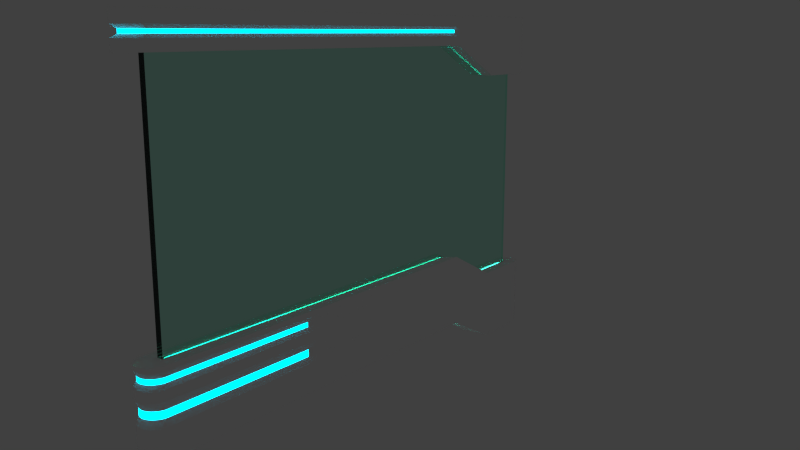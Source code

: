# Source: syfi_glass_wall.blend  (saved by Blender 2.62.0; exported with 4.5.12 LTS)
import bpy
from mathutils import Matrix  # noqa: F401  (used for matrix-valued properties, if any)

bpy.ops.wm.read_factory_settings(use_empty=True)
scene = bpy.context.scene
scene.name = 'Scene'

# ---- collections
col_collection_1 = bpy.data.collections.new('Collection 1'); scene.collection.children.link(col_collection_1)

# ---- materials (node trees are filled in below, after node groups)
mat_glass = bpy.data.materials.new('Glass')
mat_glass.alpha_threshold = 0.0
mat_glass.roughness = 0.5
mat_glass.line_color = (0.0, 0.0, 0.0, 1.0)
mat_lightbottom = bpy.data.materials.new('LightBottom')
mat_lightbottom.alpha_threshold = 0.0
mat_lightbottom.roughness = 0.5
mat_lightbottom.line_color = (0.0, 0.0, 0.0, 1.0)
mat_whitepaint = bpy.data.materials.new('WhitePaint')
mat_whitepaint.alpha_threshold = 0.0
mat_whitepaint.roughness = 0.5
mat_whitepaint.line_color = (0.0, 0.0, 0.0, 1.0)
mat_lightstrip = bpy.data.materials.new('LightStrip')
mat_lightstrip.alpha_threshold = 0.0
mat_lightstrip.roughness = 0.5
mat_lightstrip.line_color = (0.0, 0.0, 0.0, 1.0)

# ---- material node trees
mat_glass.use_nodes = True; mat_glass.node_tree.nodes.clear()
_N = mat_glass.node_tree.nodes; _L = mat_glass.node_tree.links
n0 = _N.new('ShaderNodeOutputMaterial'); n0.name = 'Material Output'; n0.location = (300, 300)
n0.width = 120
n1 = _N.new('ShaderNodeBsdfGlass'); n1.name = 'Glass BSDF'; n1.location = (100, 300)
n1.distribution = 'BECKMANN'
n1.inputs[0].default_value = (0.73, 1.0, 0.909, 1.0)
n1.inputs[2].default_value = 1.45
_L.new(n1.outputs[0], n0.inputs[0])
n0.is_active_output = True
mat_lightbottom.use_nodes = True; mat_lightbottom.node_tree.nodes.clear()
_N = mat_lightbottom.node_tree.nodes; _L = mat_lightbottom.node_tree.links
n0 = _N.new('ShaderNodeOutputMaterial'); n0.name = 'Material Output'; n0.location = (300, 300)
n0.width = 120
n1 = _N.new('ShaderNodeEmission'); n1.name = 'Emission'; n1.location = (100, 300)
n1.width = 150
n1.inputs[0].default_value = (0.0699, 0.8, 0.6564, 1.0)
n1.inputs[1].default_value = 7.0
_L.new(n1.outputs[0], n0.inputs[0])
n0.is_active_output = True
mat_whitepaint.use_nodes = True; mat_whitepaint.node_tree.nodes.clear()
_N = mat_whitepaint.node_tree.nodes; _L = mat_whitepaint.node_tree.links
n0 = _N.new('ShaderNodeOutputMaterial'); n0.name = 'Material Output'; n0.location = (300, 300)
n0.width = 120
n1 = _N.new('ShaderNodeBsdfDiffuse'); n1.name = 'Diffuse BSDF'; n1.location = (10, 300)
n1.inputs[0].default_value = (1.0, 1.0, 1.0, 1.0)
n1.inputs[1].default_value = 0.5
_L.new(n1.outputs[0], n0.inputs[0])
n0.is_active_output = True
mat_lightstrip.use_nodes = True; mat_lightstrip.node_tree.nodes.clear()
_N = mat_lightstrip.node_tree.nodes; _L = mat_lightstrip.node_tree.links
n0 = _N.new('ShaderNodeOutputMaterial'); n0.name = 'Material Output'; n0.location = (300, 300)
n0.width = 120
n1 = _N.new('ShaderNodeEmission'); n1.name = 'Emission'; n1.location = (100, 300)
n1.width = 150
n1.inputs[0].default_value = (0.0, 0.579, 0.8, 1.0)
n1.inputs[1].default_value = 5.0
_L.new(n1.outputs[0], n0.inputs[0])
n0.is_active_output = True

# ---- world
world_world = bpy.data.worlds.new('World'); scene.world = world_world
world_world.color = (0.05088, 0.05088, 0.05088)
world_world.use_sun_shadow = False
world_world.sun_shadow_jitter_overblur = 0.0
world_world.cycles.sampling_method = 'MANUAL'
world_world.cycles.sample_map_resolution = 256

# ---- cameras
cam_camera = bpy.data.cameras.new('Camera')
cam_camera.clip_end = 100.0
cam_camera.lens = 35.0
cam_camera.sensor_width = 32.0
cam_camera.sensor_height = 18.0
cam_camera.dof.focus_distance = 0.0

# ---- meshes
me_syfi_glass_wall = bpy.data.meshes.new('syfi_glass_wall')
me_syfi_glass_wall.from_pydata([(3.377, -0.083, 0.3353), (-3.377, -0.083, 0.3353), (3.377, 0.083, 0.3353), (-3.377, 0.083, 0.3353), (-3.4, -0.04, 0.3), (-3.4, 0.04, 0.3), (3.4, 0.04, 0.3), (3.4, -0.04, 0.3), (-3.4, -0.04, 3.9), (-3.4, 0.04, 3.9), (3.4, 0.04, 3.9), (3.4, -0.04, 3.9), (3.527, 0.1962, 3.36), (3.527, 0.1962, 4.2), (3.564, 0.1848, 3.36), (3.564, 0.1848, 4.2), (3.599, 0.1663, 3.36), (3.599, 0.1663, 4.2), (3.629, 0.1414, 3.36), (3.629, 0.1414, 4.2), (3.654, 0.1111, 3.36), (3.654, 0.1111, 4.2), (3.673, 0.07654, 3.36), (3.673, 0.07654, 4.2), (3.684, 0.03902, 3.36), (3.684, 0.03902, 4.2), (3.688, 1.51e-08, 3.36), (3.688, 1.51e-08, 4.2), (3.684, -0.03902, 3.36), (3.684, -0.03902, 4.2), (3.673, -0.07654, 3.36), (3.673, -0.07654, 4.2), (3.654, -0.1111, 3.36), (3.654, -0.1111, 4.2), (3.629, -0.1414, 3.36), (3.629, -0.1414, 4.2), (3.599, -0.1663, 3.36), (3.599, -0.1663, 4.2), (3.564, -0.1848, 3.36), (3.564, -0.1848, 4.2), (3.527, -0.1962, 3.36), (3.527, -0.1962, 4.2), (1.763, -0.1962, 4.2), (1.763, -0.1962, 3.8), (2.645, 0.1962, 4.2), (2.645, 0.1962, 3.36), (1.763, 0.1962, 3.8), (1.763, 0.1962, 4.2), (2.645, -0.1962, 3.36), (2.645, -0.1962, 4.2), (-3.527, 0.1962, 3.8), (-3.527, 0.1962, 4.2), (-3.564, 0.1848, 3.8), (-3.564, 0.1848, 4.2), (-3.599, 0.1663, 3.8), (-3.599, 0.1663, 4.2), (-3.629, 0.1414, 3.8), (-3.629, 0.1414, 4.2), (-3.654, 0.1111, 3.8), (-3.654, 0.1111, 4.2), (-3.673, 0.07654, 3.8), (-3.673, 0.07654, 4.2), (-3.684, 0.03902, 3.8), (-3.684, 0.03902, 4.2), (-3.688, 1.51e-08, 3.8), (-3.688, 1.51e-08, 4.2), (-3.684, -0.03902, 3.8), (-3.684, -0.03902, 4.2), (-3.673, -0.07654, 3.8), (-3.673, -0.07654, 4.2), (-3.654, -0.1111, 3.8), (-3.654, -0.1111, 4.2), (-3.629, -0.1414, 3.8), (-3.629, -0.1414, 4.2), (-3.599, -0.1663, 3.8), (-3.599, -0.1663, 4.2), (-3.564, -0.1848, 3.8), (-3.564, -0.1848, 4.2), (-3.527, -0.1962, 3.8), (-3.527, -0.1962, 4.2), (1.656, -0.1962, 4.2), (1.656, -0.1962, 3.8), (1.656, 0.1962, 4.2), (1.656, 0.1962, 3.8), (-1.763, -0.1962, 4.2), (-1.763, -0.1962, 3.8), (-2.645, 0.1962, 4.2), (-2.645, 0.1962, 3.8), (-1.763, 0.1962, 3.8), (-1.763, 0.1962, 4.2), (-2.645, -0.1962, 3.8), (-2.645, -0.1962, 4.2), (3.527, 0.1962, 0.36), (3.564, 0.1848, 0.36), (3.599, 0.1663, 0.36), (3.629, 0.1414, 0.36), (3.654, 0.1111, 0.36), (3.673, 0.07654, 0.36), (3.684, 0.03902, 0.36), (3.688, 1.51e-08, 0.36), (3.684, -0.03902, 0.36), (3.673, -0.07654, 0.36), (3.654, -0.1111, 0.36), (3.629, -0.1414, 0.36), (3.599, -0.1663, 0.36), (3.564, -0.1848, 0.36), (3.527, -0.1962, 0.36), (1.763, -0.1962, 0.8), (2.645, 0.1962, 0.36), (1.763, 0.1962, 0.8), (2.645, -0.1962, 0.36), (-3.527, 0.1962, 0.8), (-3.564, 0.1848, 0.8), (-3.599, 0.1663, 0.8), (-3.629, 0.1414, 0.8), (-3.654, 0.1111, 0.8), (-3.673, 0.07654, 0.8), (-3.684, 0.03902, 0.8), (-3.688, 1.51e-08, 0.8), (-3.684, -0.03902, 0.8), (-3.673, -0.07654, 0.8), (-3.654, -0.1111, 0.8), (-3.629, -0.1414, 0.8), (-3.599, -0.1663, 0.8), (-3.564, -0.1848, 0.8), (-3.527, -0.1962, 0.8), (-1.51, -0.1962, 0.8), (-1.51, 0.1962, 0.8), (-1.763, -0.1962, 0.8), (-2.645, 0.1962, 0.8), (-1.763, 0.1962, 0.8), (-2.645, -0.1962, 0.8), (3.527, 0.1962, -0.64), (3.564, 0.1848, -0.64), (3.599, 0.1663, -0.64), (3.629, 0.1414, -0.64), (3.654, 0.1111, -0.64), (3.673, 0.07654, -0.64), (3.684, 0.03902, -0.64), (3.688, 1.51e-08, -0.64), (3.684, -0.03902, -0.64), (3.673, -0.07654, -0.64), (3.654, -0.1111, -0.64), (3.629, -0.1414, -0.64), (3.599, -0.1663, -0.64), (3.564, -0.1848, -0.64), (3.527, -0.1962, -0.64), (1.763, -0.1962, -0.2), (2.645, 0.1962, -0.64), (1.763, 0.1962, -0.2), (2.645, -0.1962, -0.64), (-3.527, 0.1962, -0.2), (-3.564, 0.1848, -0.2), (-3.599, 0.1663, -0.2), (-3.629, 0.1414, -0.2), (-3.654, 0.1111, -0.2), (-3.673, 0.07654, -0.2), (-3.684, 0.03902, -0.2), (-3.688, 1.51e-08, -0.2), (-3.684, -0.03902, -0.2), (-3.673, -0.07654, -0.2), (-3.654, -0.1111, -0.2), (-3.629, -0.1414, -0.2), (-3.599, -0.1663, -0.2), (-3.564, -0.1848, -0.2), (-3.527, -0.1962, -0.2), (-1.51, -0.1962, -0.2), (-1.51, 0.1962, -0.2), (-1.763, -0.1962, -0.2), (-2.645, 0.1962, -0.2), (-1.763, 0.1962, -0.2), (-2.645, -0.1962, -0.2), (3.527, 0.1962, 4.007), (3.527, 0.1962, 3.919), (3.527, 0.1962, 3.831), (3.527, 0.1962, 3.743), (3.564, 0.1848, 4.007), (3.564, 0.1848, 3.919), (3.564, 0.1848, 3.831), (3.564, 0.1848, 3.743), (3.599, 0.1663, 4.007), (3.599, 0.1663, 3.919), (3.599, 0.1663, 3.831), (3.599, 0.1663, 3.743), (3.629, 0.1414, 4.007), (3.629, 0.1414, 3.919), (3.629, 0.1414, 3.831), (3.629, 0.1414, 3.743), (3.654, 0.1111, 4.007), (3.654, 0.1111, 3.919), (3.654, 0.1111, 3.831), (3.654, 0.1111, 3.743), (3.673, 0.07654, 4.007), (3.673, 0.07654, 3.919), (3.673, 0.07654, 3.831), (3.673, 0.07654, 3.743), (3.684, 0.03902, 4.007), (3.684, 0.03902, 3.919), (3.684, 0.03902, 3.831), (3.684, 0.03902, 3.743), (3.688, 1.51e-08, 4.007), (3.688, 1.51e-08, 3.919), (3.688, 1.51e-08, 3.831), (3.688, 1.51e-08, 3.743), (3.684, -0.03902, 4.007), (3.684, -0.03902, 3.919), (3.684, -0.03902, 3.831), (3.684, -0.03902, 3.743), (3.673, -0.07654, 4.007), (3.673, -0.07654, 3.919), (3.673, -0.07654, 3.831), (3.673, -0.07654, 3.743), (3.654, -0.1111, 4.007), (3.654, -0.1111, 3.919), (3.654, -0.1111, 3.831), (3.654, -0.1111, 3.743), (3.629, -0.1414, 4.007), (3.629, -0.1414, 3.919), (3.629, -0.1414, 3.831), (3.629, -0.1414, 3.743), (3.599, -0.1663, 4.007), (3.599, -0.1663, 3.919), (3.599, -0.1663, 3.831), (3.599, -0.1663, 3.743), (3.564, -0.1848, 4.007), (3.564, -0.1848, 3.919), (3.564, -0.1848, 3.831), (3.564, -0.1848, 3.743), (3.527, -0.1962, 4.007), (3.527, -0.1962, 3.919), (3.527, -0.1962, 3.831), (3.527, -0.1962, 3.743), (1.656, -0.1962, 4.053), (1.657, -0.1765, 4.011), (1.657, -0.1765, 3.969), (1.656, -0.1962, 3.927), (1.656, 0.1962, 4.053), (1.657, 0.1765, 4.011), (1.657, 0.1765, 3.969), (1.656, 0.1962, 3.927), (1.763, -0.1962, 3.927), (1.763, -0.1962, 3.969), (1.763, -0.1962, 4.011), (1.763, -0.1962, 4.053), (2.645, 0.1962, 3.743), (2.645, 0.1962, 3.831), (2.645, 0.1962, 3.919), (2.645, 0.1962, 4.007), (1.763, 0.1962, 3.927), (1.763, 0.1962, 3.969), (1.763, 0.1962, 4.011), (1.763, 0.1962, 4.053), (2.645, -0.1962, 3.743), (2.645, -0.1962, 3.831), (2.645, -0.1962, 3.919), (2.645, -0.1962, 4.007), (-3.527, 0.1962, 4.053), (-3.459, 0.1765, 4.011), (-3.459, 0.1765, 3.969), (-3.527, 0.1962, 3.927), (-3.564, 0.1848, 4.053), (-3.493, 0.1663, 4.011), (-3.493, 0.1663, 3.969), (-3.564, 0.1848, 3.927), (-3.599, 0.1663, 4.053), (-3.524, 0.1497, 4.011), (-3.524, 0.1497, 3.969), (-3.599, 0.1663, 3.927), (-3.629, 0.1414, 4.053), (-3.551, 0.1273, 4.011), (-3.551, 0.1273, 3.969), (-3.629, 0.1414, 3.927), (-3.654, 0.1111, 4.053), (-3.574, 0.1, 4.011), (-3.574, 0.1, 3.969), (-3.654, 0.1111, 3.927), (-3.673, 0.07654, 4.053), (-3.59, 0.06888, 4.011), (-3.59, 0.06888, 3.969), (-3.673, 0.07654, 3.927), (-3.684, 0.03902, 4.053), (-3.601, 0.03512, 4.011), (-3.601, 0.03512, 3.969), (-3.684, 0.03902, 3.927), (-3.688, 1.51e-08, 4.053), (-3.604, 1.376e-08, 4.011), (-3.604, 1.376e-08, 3.969), (-3.688, 1.51e-08, 3.927), (-3.684, -0.03902, 4.053), (-3.601, -0.03512, 4.011), (-3.601, -0.03512, 3.969), (-3.684, -0.03902, 3.927), (-3.673, -0.07654, 4.053), (-3.59, -0.06888, 4.011), (-3.59, -0.06888, 3.969), (-3.673, -0.07654, 3.927), (-3.654, -0.1111, 4.053), (-3.574, -0.1, 4.011), (-3.574, -0.1, 3.969), (-3.654, -0.1111, 3.927), (-3.629, -0.1414, 4.053), (-3.551, -0.1273, 4.011), (-3.551, -0.1273, 3.969), (-3.629, -0.1414, 3.927), (-3.599, -0.1663, 4.053), (-3.524, -0.1497, 4.011), (-3.524, -0.1497, 3.969), (-3.599, -0.1663, 3.927), (-3.564, -0.1848, 4.053), (-3.493, -0.1663, 4.011), (-3.493, -0.1663, 3.969), (-3.564, -0.1848, 3.927), (-3.527, -0.1962, 4.053), (-3.459, -0.1765, 4.011), (-3.459, -0.1765, 3.969), (-3.527, -0.1962, 3.927), (-1.763, -0.1962, 3.927), (-1.872, -0.1765, 3.969), (-1.872, -0.1765, 4.011), (-1.763, -0.1962, 4.053), (-2.645, 0.1962, 3.927), (-2.666, 0.1765, 3.969), (-2.666, 0.1765, 4.011), (-2.645, 0.1962, 4.053), (-1.763, 0.1962, 3.927), (-1.872, 0.1765, 3.969), (-1.872, 0.1765, 4.011), (-1.763, 0.1962, 4.053), (-2.645, -0.1962, 3.927), (-2.666, -0.1765, 3.969), (-2.666, -0.1765, 4.011), (-2.645, -0.1962, 4.053), (3.226, 0.02602, 0.36), (3.26, 0.02451, 0.36), (3.292, 0.02206, 0.36), (3.32, 0.01876, 0.36), (3.343, 0.01474, 0.36), (3.359, 0.01015, 0.36), (3.37, 0.005175, 0.36), (3.373, -2.133e-09, 0.36), (3.37, -0.005175, 0.36), (3.359, -0.01015, 0.36), (3.343, -0.01474, 0.36), (3.32, -0.01876, 0.36), (3.292, -0.02206, 0.36), (3.26, -0.02451, 0.36), (3.226, -0.02602, 0.36), (1.613, -0.02602, 0.8), (2.42, 0.02602, 0.36), (1.613, 0.02602, 0.8), (2.42, -0.02602, 0.36), (-3.226, 0.02602, 0.8), (-3.26, 0.02451, 0.8), (-3.292, 0.02206, 0.8), (-3.32, 0.01876, 0.8), (-3.343, 0.01474, 0.8), (-3.359, 0.01015, 0.8), (-3.37, 0.005175, 0.8), (-3.373, -2.133e-09, 0.8), (-3.37, -0.005175, 0.8), (-3.359, -0.01015, 0.8), (-3.343, -0.01474, 0.8), (-3.32, -0.01876, 0.8), (-3.292, -0.02206, 0.8), (-3.26, -0.02451, 0.8), (-3.226, -0.02602, 0.8), (-1.51, -0.02602, 0.8), (-1.51, 0.02602, 0.8), (-1.613, -0.02602, 0.8), (-2.42, 0.02602, 0.8), (-1.613, 0.02602, 0.8), (-2.42, -0.02602, 0.8), (3.527, -0.1962, 0.05037), (3.564, -0.1848, 0.05037), (-1.51, -0.1962, 0.4904), (-1.763, -0.1962, 0.4904), (3.527, 0.1962, 0.05037), (2.645, 0.1962, 0.05037), (3.564, 0.1848, 0.05037), (-3.654, 0.1111, 0.4904), (-3.629, 0.1414, 0.4904), (3.684, 0.03902, 0.05037), (3.673, 0.07654, 0.05037), (-3.673, -0.07654, 0.4904), (-3.684, -0.03902, 0.4904), (3.629, -0.1414, 0.05037), (3.654, -0.1111, 0.05037), (-3.527, -0.1962, 0.4904), (-3.564, -0.1848, 0.4904), (2.645, -0.1962, 0.05037), (-3.527, 0.1962, 0.4904), (-2.645, 0.1962, 0.4904), (-3.564, 0.1848, 0.4904), (3.629, 0.1414, 0.05037), (3.599, 0.1663, 0.05037), (-3.684, 0.03902, 0.4904), (-3.673, 0.07654, 0.4904), (3.684, -0.03902, 0.05037), (3.688, 1.51e-08, 0.05037), (-3.629, -0.1414, 0.4904), (-3.654, -0.1111, 0.4904), (3.599, -0.1663, 0.05037), (-2.645, -0.1962, 0.4904), (1.763, 0.1962, 0.4904), (-3.599, 0.1663, 0.4904), (3.654, 0.1111, 0.05037), (-3.688, 1.51e-08, 0.4904), (3.673, -0.07654, 0.05037), (-3.599, -0.1663, 0.4904), (-1.51, 0.1962, 0.4904), (-1.763, 0.1962, 0.4904), (1.763, -0.1962, 0.4904), (3.564, -0.1848, 0.1123), (3.564, -0.1848, 0.1742), (3.564, -0.1848, 0.2361), (3.564, -0.1848, 0.2981), (-1.51, -0.1962, 0.5523), (-1.416, -0.1789, 0.6142), (-1.416, -0.1789, 0.6762), (-1.51, -0.1962, 0.7381), (2.645, 0.1962, 0.1123), (2.645, 0.1962, 0.1742), (2.645, 0.1962, 0.2361), (2.645, 0.1962, 0.2981), (-3.654, 0.1111, 0.5523), (-3.622, 0.1013, 0.6142), (-3.622, 0.1013, 0.6762), (-3.654, 0.1111, 0.7381), (3.673, 0.07654, 0.1123), (3.673, 0.07654, 0.1742), (3.673, 0.07654, 0.2361), (3.673, 0.07654, 0.2981), (-3.673, -0.07654, 0.5523), (-3.64, -0.06981, 0.6142), (-3.64, -0.06981, 0.6762), (-3.673, -0.07654, 0.7381), (3.654, -0.1111, 0.1123), (3.654, -0.1111, 0.1742), (3.654, -0.1111, 0.2361), (3.654, -0.1111, 0.2981), (-3.527, -0.1962, 0.5523), (-3.5, -0.1789, 0.6142), (-3.5, -0.1789, 0.6762), (-3.527, -0.1962, 0.7381), (-3.527, 0.1962, 0.5523), (-3.5, 0.1789, 0.6142), (-3.5, 0.1789, 0.6762), (-3.527, 0.1962, 0.7381), (-3.564, 0.1848, 0.5523), (-3.536, 0.1685, 0.6142), (-3.536, 0.1685, 0.6762), (-3.564, 0.1848, 0.7381), (3.599, 0.1663, 0.1123), (3.599, 0.1663, 0.1742), (3.599, 0.1663, 0.2361), (3.599, 0.1663, 0.2981), (-3.684, 0.03902, 0.5523), (-3.651, 0.03559, 0.6142), (-3.651, 0.03559, 0.6762), (-3.684, 0.03902, 0.7381), (3.688, 1.51e-08, 0.1123), (3.688, 1.51e-08, 0.1742), (3.688, 1.51e-08, 0.2361), (3.688, 1.51e-08, 0.2981), (-3.629, -0.1414, 0.5523), (-3.598, -0.129, 0.6142), (-3.598, -0.129, 0.6762), (-3.629, -0.1414, 0.7381), (3.599, -0.1663, 0.1123), (3.599, -0.1663, 0.1742), (3.599, -0.1663, 0.2361), (3.599, -0.1663, 0.2981), (-2.645, -0.1962, 0.5523), (-2.654, -0.1789, 0.6142), (-2.654, -0.1789, 0.6762), (-2.645, -0.1962, 0.7381), (1.763, 0.1962, 0.5523), (1.763, 0.1962, 0.6142), (1.763, 0.1962, 0.6762), (1.763, 0.1962, 0.7381), (3.654, 0.1111, 0.1123), (3.654, 0.1111, 0.1742), (3.654, 0.1111, 0.2361), (3.654, 0.1111, 0.2981), (3.673, -0.07654, 0.1123), (3.673, -0.07654, 0.1742), (3.673, -0.07654, 0.2361), (3.673, -0.07654, 0.2981), (-1.51, 0.1962, 0.5523), (-1.416, 0.1789, 0.6142), (-1.416, 0.1789, 0.6762), (-1.51, 0.1962, 0.7381), (3.527, -0.1962, 0.1123), (3.527, -0.1962, 0.1742), (3.527, -0.1962, 0.2361), (3.527, -0.1962, 0.2981), (-1.763, -0.1962, 0.5523), (-1.808, -0.1789, 0.6142), (-1.808, -0.1789, 0.6762), (-1.763, -0.1962, 0.7381), (3.527, 0.1962, 0.1123), (3.527, 0.1962, 0.1742), (3.527, 0.1962, 0.2361), (3.527, 0.1962, 0.2981), (3.564, 0.1848, 0.1123), (3.564, 0.1848, 0.1742), (3.564, 0.1848, 0.2361), (3.564, 0.1848, 0.2981), (-3.629, 0.1414, 0.5523), (-3.598, 0.129, 0.6142), (-3.598, 0.129, 0.6762), (-3.629, 0.1414, 0.7381), (3.684, 0.03902, 0.1123), (3.684, 0.03902, 0.1742), (3.684, 0.03902, 0.2361), (3.684, 0.03902, 0.2981), (-3.684, -0.03902, 0.5523), (-3.651, -0.03559, 0.6142), (-3.651, -0.03559, 0.6762), (-3.684, -0.03902, 0.7381), (3.629, -0.1414, 0.1123), (3.629, -0.1414, 0.1742), (3.629, -0.1414, 0.2361), (3.629, -0.1414, 0.2981), (-3.564, -0.1848, 0.5523), (-3.536, -0.1685, 0.6142), (-3.536, -0.1685, 0.6762), (-3.564, -0.1848, 0.7381), (2.645, -0.1962, 0.1123), (2.645, -0.1962, 0.1742), (2.645, -0.1962, 0.2361), (2.645, -0.1962, 0.2981), (-2.645, 0.1962, 0.5523), (-2.654, 0.1789, 0.6142), (-2.654, 0.1789, 0.6762), (-2.645, 0.1962, 0.7381), (3.629, 0.1414, 0.1123), (3.629, 0.1414, 0.1742), (3.629, 0.1414, 0.2361), (3.629, 0.1414, 0.2981), (-3.673, 0.07654, 0.5523), (-3.64, 0.06981, 0.6142), (-3.64, 0.06981, 0.6762), (-3.673, 0.07654, 0.7381), (3.684, -0.03902, 0.1123), (3.684, -0.03902, 0.1742), (3.684, -0.03902, 0.2361), (3.684, -0.03902, 0.2981), (-3.654, -0.1111, 0.5523), (-3.622, -0.1013, 0.6142), (-3.622, -0.1013, 0.6762), (-3.654, -0.1111, 0.7381), (-3.599, 0.1663, 0.5523), (-3.569, 0.1517, 0.6142), (-3.569, 0.1517, 0.6762), (-3.599, 0.1663, 0.7381), (-3.688, 1.51e-08, 0.5523), (-3.655, 1.367e-08, 0.6142), (-3.655, 1.367e-08, 0.6762), (-3.688, 1.51e-08, 0.7381), (-3.599, -0.1663, 0.5523), (-3.569, -0.1517, 0.6142), (-3.569, -0.1517, 0.6762), (-3.599, -0.1663, 0.7381), (-1.763, 0.1962, 0.5523), (-1.808, 0.1789, 0.6142), (-1.808, 0.1789, 0.6762), (-1.763, 0.1962, 0.7381), (1.763, -0.1962, 0.5523), (1.763, -0.1962, 0.6142), (1.763, -0.1962, 0.6762), (1.763, -0.1962, 0.7381), (3.527, -0.1962, -0.06131), (3.527, -0.1962, -0.12), (3.527, -0.1962, -0.1786), (3.527, -0.1962, -0.2373), (-1.763, -0.1962, 0.4288), (-1.808, -0.1789, 0.3386), (-1.808, -0.1789, 0.2485), (-1.763, -0.1962, 0.1583), (3.527, 0.1962, -0.06131), (3.527, 0.1962, -0.12), (3.527, 0.1962, -0.1786), (3.527, 0.1962, -0.2373), (3.564, 0.1848, -0.06131), (3.564, 0.1848, -0.12), (3.564, 0.1848, -0.1786), (3.564, 0.1848, -0.2373), (-3.629, 0.1414, 0.4288), (-3.598, 0.129, 0.3386), (-3.598, 0.129, 0.2485), (-3.629, 0.1414, 0.1583), (3.684, 0.03902, -0.06131), (3.684, 0.03902, -0.12), (3.684, 0.03902, -0.1786), (3.684, 0.03902, -0.2373), (-3.684, -0.03902, 0.4288), (-3.651, -0.03559, 0.3386), (-3.651, -0.03559, 0.2485), (-3.684, -0.03902, 0.1583), (3.629, -0.1414, -0.06131), (3.629, -0.1414, -0.12), (3.629, -0.1414, -0.1786), (3.629, -0.1414, -0.2373), (-3.564, -0.1848, 0.4288), (-3.536, -0.1685, 0.3386), (-3.536, -0.1685, 0.2485), (-3.564, -0.1848, 0.1583), (2.645, -0.1962, -0.06131), (2.645, -0.1962, -0.12), (2.645, -0.1962, -0.1786), (2.645, -0.1962, -0.2373), (-2.645, 0.1962, 0.4288), (-2.654, 0.1789, 0.3386), (-2.654, 0.1789, 0.2485), (-2.645, 0.1962, 0.1583), (3.629, 0.1414, -0.06131), (3.629, 0.1414, -0.12), (3.629, 0.1414, -0.1786), (3.629, 0.1414, -0.2373), (-3.673, 0.07654, 0.4288), (-3.64, 0.06981, 0.3386), (-3.64, 0.06981, 0.2485), (-3.673, 0.07654, 0.1583), (3.684, -0.03902, -0.06131), (3.684, -0.03902, -0.12), (3.684, -0.03902, -0.1786), (3.684, -0.03902, -0.2373), (-3.654, -0.1111, 0.4288), (-3.622, -0.1013, 0.3386), (-3.622, -0.1013, 0.2485), (-3.654, -0.1111, 0.1583), (-3.599, 0.1663, 0.4288), (-3.569, 0.1517, 0.3386), (-3.569, 0.1517, 0.2485), (-3.599, 0.1663, 0.1583), (-3.688, 1.51e-08, 0.4288), (-3.655, 1.367e-08, 0.3386), (-3.655, 1.367e-08, 0.2485), (-3.688, 1.51e-08, 0.1583), (-3.599, -0.1663, 0.4288), (-3.569, -0.1517, 0.3386), (-3.569, -0.1517, 0.2485), (-3.599, -0.1663, 0.1583), (-1.763, 0.1962, 0.4288), (-1.808, 0.1789, 0.3386), (-1.808, 0.1789, 0.2485), (-1.763, 0.1962, 0.1583), (1.763, -0.1962, 0.4288), (1.763, -0.1962, 0.3386), (1.763, -0.1962, 0.2485), (1.763, -0.1962, 0.1583), (3.564, -0.1848, -0.06131), (3.564, -0.1848, -0.12), (3.564, -0.1848, -0.1786), (3.564, -0.1848, -0.2373), (-1.51, -0.1962, 0.4288), (-1.416, -0.1789, 0.3386), (-1.416, -0.1789, 0.2485), (-1.51, -0.1962, 0.1583), (2.645, 0.1962, -0.06131), (2.645, 0.1962, -0.12), (2.645, 0.1962, -0.1786), (2.645, 0.1962, -0.2373), (-3.654, 0.1111, 0.4288), (-3.622, 0.1013, 0.3386), (-3.622, 0.1013, 0.2485), (-3.654, 0.1111, 0.1583), (3.673, 0.07654, -0.06131), (3.673, 0.07654, -0.12), (3.673, 0.07654, -0.1786), (3.673, 0.07654, -0.2373), (-3.673, -0.07654, 0.4288), (-3.64, -0.06981, 0.3386), (-3.64, -0.06981, 0.2485), (-3.673, -0.07654, 0.1583), (3.654, -0.1111, -0.06131), (3.654, -0.1111, -0.12), (3.654, -0.1111, -0.1786), (3.654, -0.1111, -0.2373), (-3.527, -0.1962, 0.4288), (-3.5, -0.1789, 0.3386), (-3.5, -0.1789, 0.2485), (-3.527, -0.1962, 0.1583), (-3.527, 0.1962, 0.4288), (-3.5, 0.1789, 0.3386), (-3.5, 0.1789, 0.2485), (-3.527, 0.1962, 0.1583), (-3.564, 0.1848, 0.4288), (-3.536, 0.1685, 0.3386), (-3.536, 0.1685, 0.2485), (-3.564, 0.1848, 0.1583), (3.599, 0.1663, -0.06131), (3.599, 0.1663, -0.12), (3.599, 0.1663, -0.1786), (3.599, 0.1663, -0.2373), (-3.684, 0.03902, 0.4288), (-3.651, 0.03559, 0.3386), (-3.651, 0.03559, 0.2485), (-3.684, 0.03902, 0.1583), (3.688, 1.51e-08, -0.06131), (3.688, 1.51e-08, -0.12), (3.688, 1.51e-08, -0.1786), (3.688, 1.51e-08, -0.2373), (-3.629, -0.1414, 0.4288), (-3.598, -0.129, 0.3386), (-3.598, -0.129, 0.2485), (-3.629, -0.1414, 0.1583), (3.599, -0.1663, -0.06131), (3.599, -0.1663, -0.12), (3.599, -0.1663, -0.1786), (3.599, -0.1663, -0.2373), (-2.645, -0.1962, 0.4288), (-2.654, -0.1789, 0.3386), (-2.654, -0.1789, 0.2485), (-2.645, -0.1962, 0.1583), (1.763, 0.1962, 0.4288), (1.763, 0.1962, 0.3386), (1.763, 0.1962, 0.2485), (1.763, 0.1962, 0.1583), (3.654, 0.1111, -0.06131), (3.654, 0.1111, -0.12), (3.654, 0.1111, -0.1786), (3.654, 0.1111, -0.2373), (3.673, -0.07654, -0.06131), (3.673, -0.07654, -0.12), (3.673, -0.07654, -0.1786), (3.673, -0.07654, -0.2373), (-1.51, 0.1962, 0.4288), (-1.416, 0.1789, 0.3386), (-1.416, 0.1789, 0.2485), (-1.51, 0.1962, 0.1583)], [], [(1, 0, 2, 3), (5, 4, 8, 9), (9, 10, 6, 5), (10, 11, 7, 6), (4, 7, 11, 8), (4, 5, 6, 7), (11, 10, 9, 8), (172, 13, 15, 176), (176, 15, 17, 180), (180, 17, 19, 184), (184, 19, 21, 188), (188, 21, 23, 192), (192, 23, 25, 196), (196, 25, 27, 200), (200, 27, 29, 204), (204, 29, 31, 208), (208, 31, 33, 212), (212, 33, 35, 216), (216, 35, 37, 220), (220, 37, 39, 224), (224, 39, 41, 228), (248, 46, 83, 239), (252, 48, 40, 231), (235, 81, 43, 240), (175, 12, 45, 244), (244, 45, 46, 248), (240, 43, 48, 252), (260, 53, 51, 256), (264, 55, 53, 260), (268, 57, 55, 264), (272, 59, 57, 268), (276, 61, 59, 272), (280, 63, 61, 276), (284, 65, 63, 280), (288, 67, 65, 284), (292, 69, 67, 288), (296, 71, 69, 292), (300, 73, 71, 296), (304, 75, 73, 300), (308, 77, 75, 304), (312, 79, 77, 308), (239, 83, 88, 324), (315, 78, 90, 328), (316, 85, 81, 235), (320, 87, 50, 259), (324, 88, 87, 320), (328, 90, 85, 316), (655, 575, 146, 145), (499, 419, 126, 128), (663, 583, 132, 148), (583, 587, 133, 132), (511, 427, 115, 114), (671, 595, 138, 137), (519, 435, 120, 119), (679, 603, 143, 142), (527, 443, 125, 124), (531, 495, 106, 110), (535, 447, 111, 129), (447, 451, 112, 111), (695, 619, 135, 134), (543, 459, 117, 116), (703, 627, 140, 139), (551, 467, 122, 121), (711, 655, 145, 144), (715, 683, 165, 171), (423, 479, 109, 108), (555, 511, 114, 113), (723, 671, 137, 136), (559, 519, 119, 118), (727, 679, 142, 141), (563, 527, 124, 123), (479, 491, 127, 109), (615, 647, 170, 169), (611, 651, 147, 150), (587, 695, 134, 133), (427, 543, 116, 115), (595, 703, 139, 138), (435, 551, 121, 120), (603, 711, 144, 143), (647, 731, 167, 170), (651, 659, 166, 147), (475, 499, 128, 131), (451, 555, 113, 112), (619, 723, 136, 135), (459, 559, 118, 117), (627, 727, 141, 140), (467, 563, 123, 122), (45, 48, 43, 46), (341, 342, 102, 101), (118, 119, 359, 358), (336, 337, 97, 96), (148, 150, 147, 149), (12, 175, 179, 14), (175, 174, 178, 179), (174, 173, 177, 178), (173, 172, 176, 177), (14, 179, 183, 16), (179, 178, 182, 183), (178, 177, 181, 182), (177, 176, 180, 181), (16, 183, 187, 18), (183, 182, 186, 187), (182, 181, 185, 186), (181, 180, 184, 185), (18, 187, 191, 20), (187, 186, 190, 191), (186, 185, 189, 190), (185, 184, 188, 189), (20, 191, 195, 22), (191, 190, 194, 195), (190, 189, 193, 194), (189, 188, 192, 193), (22, 195, 199, 24), (195, 194, 198, 199), (194, 193, 197, 198), (193, 192, 196, 197), (24, 199, 203, 26), (199, 198, 202, 203), (198, 197, 201, 202), (197, 196, 200, 201), (26, 203, 207, 28), (203, 202, 206, 207), (202, 201, 205, 206), (201, 200, 204, 205), (28, 207, 211, 30), (207, 206, 210, 211), (206, 205, 209, 210), (205, 204, 208, 209), (30, 211, 215, 32), (211, 210, 214, 215), (210, 209, 213, 214), (209, 208, 212, 213), (32, 215, 219, 34), (215, 214, 218, 219), (214, 213, 217, 218), (213, 212, 216, 217), (34, 219, 223, 36), (219, 218, 222, 223), (218, 217, 221, 222), (217, 216, 220, 221), (36, 223, 227, 38), (223, 222, 226, 227), (222, 221, 225, 226), (221, 220, 224, 225), (38, 227, 231, 40), (227, 226, 230, 231), (226, 225, 229, 230), (225, 224, 228, 229), (47, 251, 236, 82), (251, 250, 237, 236), (250, 249, 238, 237), (249, 248, 239, 238), (49, 255, 228, 41), (255, 254, 229, 228), (254, 253, 230, 229), (253, 252, 231, 230), (80, 232, 243, 42), (232, 233, 242, 243), (233, 234, 241, 242), (234, 235, 240, 241), (13, 172, 247, 44), (172, 173, 246, 247), (173, 174, 245, 246), (174, 175, 244, 245), (44, 247, 251, 47), (247, 246, 250, 251), (246, 245, 249, 250), (245, 244, 248, 249), (42, 243, 255, 49), (243, 242, 254, 255), (242, 241, 253, 254), (241, 240, 252, 253), (52, 263, 259, 50), (263, 262, 258, 259), (262, 261, 257, 258), (261, 260, 256, 257), (54, 267, 263, 52), (267, 266, 262, 263), (266, 265, 261, 262), (265, 264, 260, 261), (56, 271, 267, 54), (271, 270, 266, 267), (270, 269, 265, 266), (269, 268, 264, 265), (58, 275, 271, 56), (275, 274, 270, 271), (274, 273, 269, 270), (273, 272, 268, 269), (60, 279, 275, 58), (279, 278, 274, 275), (278, 277, 273, 274), (277, 276, 272, 273), (62, 283, 279, 60), (283, 282, 278, 279), (282, 281, 277, 278), (281, 280, 276, 277), (64, 287, 283, 62), (287, 286, 282, 283), (286, 285, 281, 282), (285, 284, 280, 281), (66, 291, 287, 64), (291, 290, 286, 287), (290, 289, 285, 286), (289, 288, 284, 285), (68, 295, 291, 66), (295, 294, 290, 291), (294, 293, 289, 290), (293, 292, 288, 289), (70, 299, 295, 68), (299, 298, 294, 295), (298, 297, 293, 294), (297, 296, 292, 293), (72, 303, 299, 70), (303, 302, 298, 299), (302, 301, 297, 298), (301, 300, 296, 297), (74, 307, 303, 72), (307, 306, 302, 303), (306, 305, 301, 302), (305, 304, 300, 301), (76, 311, 307, 74), (311, 310, 306, 307), (310, 309, 305, 306), (309, 308, 304, 305), (78, 315, 311, 76), (315, 314, 310, 311), (314, 313, 309, 310), (313, 312, 308, 309), (82, 236, 327, 89), (236, 237, 326, 327), (237, 238, 325, 326), (238, 239, 324, 325), (79, 312, 331, 91), (312, 313, 330, 331), (313, 314, 329, 330), (314, 315, 328, 329), (84, 319, 232, 80), (319, 318, 233, 232), (318, 317, 234, 233), (317, 316, 235, 234), (86, 323, 256, 51), (323, 322, 257, 256), (322, 321, 258, 257), (321, 320, 259, 258), (89, 327, 323, 86), (327, 326, 322, 323), (326, 325, 321, 322), (325, 324, 320, 321), (91, 331, 319, 84), (331, 330, 318, 319), (330, 329, 317, 318), (329, 328, 316, 317), (123, 124, 364, 363), (109, 127, 367, 349), (369, 370, 130, 129), (350, 347, 107, 110), (333, 334, 94, 93), (115, 116, 356, 355), (338, 339, 99, 98), (120, 121, 361, 360), (343, 344, 104, 103), (370, 367, 127, 130), (347, 366, 126, 107), (131, 128, 368, 371), (112, 113, 353, 352), (335, 336, 96, 95), (117, 118, 358, 357), (340, 341, 101, 100), (122, 123, 363, 362), (345, 346, 106, 105), (128, 126, 366, 368), (348, 332, 92, 108), (332, 333, 93, 92), (114, 115, 355, 354), (337, 338, 98, 97), (119, 120, 360, 359), (342, 343, 103, 102), (124, 125, 365, 364), (110, 106, 346, 350), (129, 111, 351, 369), (111, 112, 352, 351), (334, 335, 95, 94), (116, 117, 357, 356), (339, 340, 100, 99), (121, 122, 362, 361), (344, 345, 105, 104), (371, 365, 125, 131), (108, 109, 349, 348), (113, 114, 354, 353), (412, 492, 372, 373), (576, 656, 374, 375), (420, 500, 376, 377), (500, 504, 378, 376), (588, 664, 379, 380), (428, 512, 381, 382), (596, 672, 383, 384), (436, 520, 385, 386), (604, 680, 387, 388), (608, 572, 372, 389), (612, 684, 390, 391), (684, 688, 392, 390), (452, 536, 393, 394), (620, 696, 395, 396), (460, 544, 397, 398), (628, 704, 399, 400), (468, 412, 373, 401), (472, 440, 387, 402), (660, 716, 403, 377), (632, 588, 380, 404), (480, 428, 382, 405), (636, 596, 384, 406), (484, 436, 386, 407), (640, 604, 388, 408), (716, 728, 409, 403), (532, 564, 410, 391), (528, 568, 411, 389), (504, 452, 394, 378), (664, 620, 396, 379), (512, 460, 398, 381), (672, 628, 400, 383), (520, 468, 401, 385), (564, 488, 409, 410), (568, 416, 374, 411), (712, 576, 375, 402), (688, 632, 404, 392), (536, 480, 405, 393), (696, 636, 406, 395), (544, 484, 407, 397), (704, 640, 408, 399), (375, 374, 416, 496), (496, 416, 417, 497), (497, 417, 418, 498), (498, 418, 419, 499), (380, 379, 424, 508), (508, 424, 425, 509), (509, 425, 426, 510), (510, 426, 427, 511), (384, 383, 432, 516), (516, 432, 433, 517), (517, 433, 434, 518), (518, 434, 435, 519), (388, 387, 440, 524), (524, 440, 441, 525), (525, 441, 442, 526), (526, 442, 443, 527), (389, 372, 492, 528), (528, 492, 493, 529), (529, 493, 494, 530), (530, 494, 495, 531), (391, 390, 444, 532), (532, 444, 445, 533), (533, 445, 446, 534), (534, 446, 447, 535), (390, 392, 448, 444), (444, 448, 449, 445), (445, 449, 450, 446), (446, 450, 451, 447), (396, 395, 456, 540), (540, 456, 457, 541), (541, 457, 458, 542), (542, 458, 459, 543), (400, 399, 464, 548), (548, 464, 465, 549), (549, 465, 466, 550), (550, 466, 467, 551), (377, 403, 476, 420), (420, 476, 477, 421), (421, 477, 478, 422), (422, 478, 479, 423), (404, 380, 508, 552), (552, 508, 509, 553), (553, 509, 510, 554), (554, 510, 511, 555), (406, 384, 516, 556), (556, 516, 517, 557), (557, 517, 518, 558), (558, 518, 519, 559), (408, 388, 524, 560), (560, 524, 525, 561), (561, 525, 526, 562), (562, 526, 527, 563), (403, 409, 488, 476), (476, 488, 489, 477), (477, 489, 490, 478), (478, 490, 491, 479), (379, 396, 540, 424), (424, 540, 541, 425), (425, 541, 542, 426), (426, 542, 543, 427), (383, 400, 548, 432), (432, 548, 549, 433), (433, 549, 550, 434), (434, 550, 551, 435), (402, 375, 496, 472), (472, 496, 497, 473), (473, 497, 498, 474), (474, 498, 499, 475), (392, 404, 552, 448), (448, 552, 553, 449), (449, 553, 554, 450), (450, 554, 555, 451), (395, 406, 556, 456), (456, 556, 557, 457), (457, 557, 558, 458), (458, 558, 559, 459), (399, 408, 560, 464), (464, 560, 561, 465), (465, 561, 562, 466), (466, 562, 563, 467), (105, 106, 495, 415), (415, 495, 494, 414), (414, 494, 493, 413), (413, 493, 492, 412), (108, 92, 503, 423), (423, 503, 502, 422), (422, 502, 501, 421), (421, 501, 500, 420), (92, 93, 507, 503), (503, 507, 506, 502), (502, 506, 505, 501), (501, 505, 504, 500), (97, 98, 515, 431), (431, 515, 514, 430), (430, 514, 513, 429), (429, 513, 512, 428), (102, 103, 523, 439), (439, 523, 522, 438), (438, 522, 521, 437), (437, 521, 520, 436), (94, 95, 539, 455), (455, 539, 538, 454), (454, 538, 537, 453), (453, 537, 536, 452), (99, 100, 547, 463), (463, 547, 546, 462), (462, 546, 545, 461), (461, 545, 544, 460), (104, 105, 415, 471), (471, 415, 414, 470), (470, 414, 413, 469), (469, 413, 412, 468), (131, 125, 443, 475), (475, 443, 442, 474), (474, 442, 441, 473), (473, 441, 440, 472), (96, 97, 431, 483), (483, 431, 430, 482), (482, 430, 429, 481), (481, 429, 428, 480), (101, 102, 439, 487), (487, 439, 438, 486), (486, 438, 437, 485), (485, 437, 436, 484), (129, 130, 567, 535), (535, 567, 566, 534), (534, 566, 565, 533), (533, 565, 564, 532), (110, 107, 571, 531), (531, 571, 570, 530), (530, 570, 569, 529), (529, 569, 568, 528), (93, 94, 455, 507), (507, 455, 454, 506), (506, 454, 453, 505), (505, 453, 452, 504), (98, 99, 463, 515), (515, 463, 462, 514), (514, 462, 461, 513), (513, 461, 460, 512), (103, 104, 471, 523), (523, 471, 470, 522), (522, 470, 469, 521), (521, 469, 468, 520), (130, 127, 491, 567), (567, 491, 490, 566), (566, 490, 489, 565), (565, 489, 488, 564), (107, 126, 419, 571), (571, 419, 418, 570), (570, 418, 417, 569), (569, 417, 416, 568), (95, 96, 483, 539), (539, 483, 482, 538), (538, 482, 481, 537), (537, 481, 480, 536), (100, 101, 487, 547), (547, 487, 486, 546), (546, 486, 485, 545), (545, 485, 484, 544), (373, 372, 572, 652), (652, 572, 573, 653), (653, 573, 574, 654), (654, 574, 575, 655), (377, 376, 580, 660), (660, 580, 581, 661), (661, 581, 582, 662), (662, 582, 583, 663), (376, 378, 584, 580), (580, 584, 585, 581), (581, 585, 586, 582), (582, 586, 587, 583), (382, 381, 592, 668), (668, 592, 593, 669), (669, 593, 594, 670), (670, 594, 595, 671), (386, 385, 600, 676), (676, 600, 601, 677), (677, 601, 602, 678), (678, 602, 603, 679), (394, 393, 616, 692), (692, 616, 617, 693), (693, 617, 618, 694), (694, 618, 619, 695), (398, 397, 624, 700), (700, 624, 625, 701), (701, 625, 626, 702), (702, 626, 627, 703), (401, 373, 652, 708), (708, 652, 653, 709), (709, 653, 654, 710), (710, 654, 655, 711), (402, 387, 680, 712), (712, 680, 681, 713), (713, 681, 682, 714), (714, 682, 683, 715), (405, 382, 668, 720), (720, 668, 669, 721), (721, 669, 670, 722), (722, 670, 671, 723), (407, 386, 676, 724), (724, 676, 677, 725), (725, 677, 678, 726), (726, 678, 679, 727), (391, 410, 644, 612), (612, 644, 645, 613), (613, 645, 646, 614), (614, 646, 647, 615), (389, 411, 648, 608), (608, 648, 649, 609), (609, 649, 650, 610), (610, 650, 651, 611), (378, 394, 692, 584), (584, 692, 693, 585), (585, 693, 694, 586), (586, 694, 695, 587), (381, 398, 700, 592), (592, 700, 701, 593), (593, 701, 702, 594), (594, 702, 703, 595), (385, 401, 708, 600), (600, 708, 709, 601), (601, 709, 710, 602), (602, 710, 711, 603), (410, 409, 728, 644), (644, 728, 729, 645), (645, 729, 730, 646), (646, 730, 731, 647), (411, 374, 656, 648), (648, 656, 657, 649), (649, 657, 658, 650), (650, 658, 659, 651), (393, 405, 720, 616), (616, 720, 721, 617), (617, 721, 722, 618), (618, 722, 723, 619), (397, 407, 724, 624), (624, 724, 725, 625), (625, 725, 726, 626), (626, 726, 727, 627), (168, 166, 659, 579), (579, 659, 658, 578), (578, 658, 657, 577), (577, 657, 656, 576), (154, 155, 667, 591), (591, 667, 666, 590), (590, 666, 665, 589), (589, 665, 664, 588), (159, 160, 675, 599), (599, 675, 674, 598), (598, 674, 673, 597), (597, 673, 672, 596), (164, 165, 683, 607), (607, 683, 682, 606), (606, 682, 681, 605), (605, 681, 680, 604), (150, 146, 575, 611), (611, 575, 574, 610), (610, 574, 573, 609), (609, 573, 572, 608), (169, 151, 687, 615), (615, 687, 686, 614), (614, 686, 685, 613), (613, 685, 684, 612), (151, 152, 691, 687), (687, 691, 690, 686), (686, 690, 689, 685), (685, 689, 688, 684), (156, 157, 699, 623), (623, 699, 698, 622), (622, 698, 697, 621), (621, 697, 696, 620), (161, 162, 707, 631), (631, 707, 706, 630), (630, 706, 705, 629), (629, 705, 704, 628), (148, 149, 719, 663), (663, 719, 718, 662), (662, 718, 717, 661), (661, 717, 716, 660), (153, 154, 591, 635), (635, 591, 590, 634), (634, 590, 589, 633), (633, 589, 588, 632), (158, 159, 599, 639), (639, 599, 598, 638), (638, 598, 597, 637), (637, 597, 596, 636), (163, 164, 607, 643), (643, 607, 606, 642), (642, 606, 605, 641), (641, 605, 604, 640), (149, 167, 731, 719), (719, 731, 730, 718), (718, 730, 729, 717), (717, 729, 728, 716), (155, 156, 623, 667), (667, 623, 622, 666), (666, 622, 621, 665), (665, 621, 620, 664), (160, 161, 631, 675), (675, 631, 630, 674), (674, 630, 629, 673), (673, 629, 628, 672), (171, 168, 579, 715), (715, 579, 578, 714), (714, 578, 577, 713), (713, 577, 576, 712), (152, 153, 635, 691), (691, 635, 634, 690), (690, 634, 633, 689), (689, 633, 632, 688), (157, 158, 639, 699), (699, 639, 638, 698), (698, 638, 637, 697), (697, 637, 636, 696), (162, 163, 643, 707), (707, 643, 642, 706), (706, 642, 641, 705), (705, 641, 640, 704)])
me_syfi_glass_wall.polygons.foreach_set('material_index', [1, 0, 0, 0, 0, 0, 0, 2, 2, 2, 2, 2, 2, 2, 2, 2, 2, 2, 2, 2, 2, 2, 2, 2, 2, 2, 2, 2, 2, 2, 2, 2, 2, 2, 2, 2, 2, 2, 2, 2, 2, 2, 2, 2, 2, 2, 2, 2, 2, 2, 2, 2, 2, 2, 2, 2, 2, 2, 2, 2, 2, 2, 2, 2, 2, 2, 2, 2, 2, 2, 2, 2, 2, 2, 2, 2, 2, 2, 2, 2, 2, 2, 2, 2, 2, 2, 2, 2, 2, 2, 2, 2, 2, 2, 2, 2, 2, 2, 2, 2, 2, 2, 2, 2, 2, 2, 2, 2, 2, 2, 2, 2, 2, 2, 2, 2, 2, 2, 2, 2, 2, 2, 2, 2, 2, 2, 2, 2, 2, 2, 2, 2, 2, 2, 2, 2, 2, 2, 2, 2, 2, 2, 2, 2, 2, 2, 2, 2, 2, 2, 2, 2, 2, 2, 2, 2, 2, 2, 2, 2, 2, 2, 2, 2, 2, 2, 2, 2, 2, 2, 2, 2, 2, 2, 3, 2, 2, 2, 3, 2, 2, 2, 3, 2, 2, 2, 3, 2, 2, 2, 3, 2, 2, 2, 3, 2, 2, 2, 3, 2, 2, 2, 3, 2, 2, 2, 3, 2, 2, 2, 3, 2, 2, 2, 3, 2, 2, 2, 3, 2, 2, 2, 3, 2, 2, 2, 3, 2, 2, 2, 3, 2, 2, 2, 3, 2, 2, 2, 3, 2, 2, 2, 3, 2, 2, 2, 3, 2, 2, 2, 3, 2, 2, 2, 2, 2, 2, 2, 2, 2, 2, 2, 2, 2, 2, 2, 2, 2, 2, 2, 2, 2, 2, 2, 2, 2, 2, 2, 2, 2, 2, 2, 2, 2, 2, 2, 2, 2, 2, 2, 2, 2, 2, 2, 2, 2, 2, 2, 2, 2, 2, 2, 2, 2, 2, 2, 2, 2, 2, 2, 2, 2, 2, 2, 2, 2, 2, 2, 2, 2, 2, 2, 2, 2, 2, 2, 2, 2, 2, 2, 2, 3, 2, 2, 2, 3, 2, 2, 2, 3, 2, 2, 2, 3, 2, 2, 2, 2, 2, 2, 2, 3, 2, 2, 2, 3, 2, 2, 2, 3, 2, 2, 2, 3, 2, 2, 2, 2, 2, 2, 2, 3, 2, 2, 2, 3, 2, 2, 2, 3, 2, 2, 2, 2, 2, 2, 2, 3, 2, 2, 2, 3, 2, 2, 2, 3, 2, 2, 2, 3, 2, 2, 2, 3, 2, 2, 2, 3, 2, 2, 2, 2, 2, 2, 2, 2, 2, 2, 2, 2, 2, 2, 2, 2, 2, 2, 2, 2, 2, 2, 2, 2, 2, 2, 2, 2, 2, 2, 2, 2, 2, 2, 2, 3, 2, 2, 2, 2, 2, 2, 2, 2, 2, 2, 2, 3, 2, 2, 2, 2, 2, 2, 2, 2, 2, 2, 2, 2, 2, 2, 2, 2, 2, 2, 2, 3, 2, 2, 2, 2, 2, 2, 2, 2, 2, 2, 2, 2, 2, 2, 2, 2, 2, 2, 2, 2, 2, 2, 2, 2, 2, 2, 2, 2, 2, 2, 2, 2, 2, 2, 2, 2, 2, 2, 2, 2, 2, 2, 2, 2, 2, 2, 2, 3, 2, 2, 2, 2, 2, 2, 2, 2, 2, 2, 2, 3, 2, 2, 2, 2, 2, 2, 2, 2, 2, 2, 2, 2, 2, 2, 2, 2, 2, 2, 2, 3, 2, 2, 2, 2, 2, 2, 2, 2, 2, 2, 2, 2, 2, 2, 2, 3, 2, 2, 2, 3, 2, 2, 2, 3, 2, 2, 2, 3, 2, 2, 2, 2, 2, 2, 2, 3, 2, 2, 2, 3, 2, 2, 2, 3, 2, 2, 2, 3, 2, 2, 2, 2, 2, 2, 2, 3, 2, 2, 2, 3, 2, 2, 2, 3, 2, 2, 2, 2, 2, 2, 2, 3, 2, 2, 2, 3, 2, 2, 2, 3, 2, 2, 2, 3, 2, 2, 2, 3, 2, 2, 2, 3, 2])
me_syfi_glass_wall.materials.append(mat_glass)
me_syfi_glass_wall.materials.append(mat_lightbottom)
me_syfi_glass_wall.materials.append(mat_whitepaint)
me_syfi_glass_wall.materials.append(mat_lightstrip)
me_syfi_glass_wall.use_remesh_preserve_volume = False
me_syfi_glass_wall.use_remesh_preserve_attributes = False
me_syfi_glass_wall.use_mirror_vertex_groups = False
me_syfi_glass_wall.update()

# ---- objects
ob_syfi_glass_wall = bpy.data.objects.new('syfi_glass_wall', me_syfi_glass_wall)
ob_camera = bpy.data.objects.new('Camera', cam_camera)

# ---- transforms, parenting, visibility, modifiers, constraints
ob_syfi_glass_wall.location = (0.0, 0.0, 0.0)
ob_syfi_glass_wall.lineart.crease_threshold = 0.0
ob_camera.location = (-8.625, -6.799, 3.978)
ob_camera.rotation_euler = (1.354, 2.117e-06, -0.938)
ob_camera.scale = (1.0, 1.0, 1.0)
ob_camera.lineart.crease_threshold = 0.0

# ---- collection membership
col_collection_1.objects.link(ob_syfi_glass_wall)
col_collection_1.objects.link(ob_camera)

# ---- scene / render settings (as saved in the file)
scene.camera = ob_camera
scene.frame_start = 1; scene.frame_end = 250; scene.frame_set(0)
scene.render.engine = 'CYCLES'
scene.render.image_settings.file_format = 'JPEG'
scene.render.image_settings.color_mode = 'RGB'
scene.render.image_settings.quality = 100
scene.render.image_settings.compression = 90
scene.render.resolution_percentage = 50
scene.render.dither_intensity = 0.0
scene.render.bake_margin = 2
scene.render.bake_bias = 0.0
scene.cycles.use_denoising = False
scene.cycles.samples = 500
scene.cycles.sampling_pattern = 'TABULATED_SOBOL'
scene.cycles.light_sampling_threshold = 0.0
scene.cycles.use_adaptive_sampling = False
scene.cycles.use_light_tree = False
scene.cycles.blur_glossy = 0.0
scene.cycles.volume_bounces = 1
scene.cycles.pixel_filter_type = 'GAUSSIAN'
scene.cycles.sample_clamp_indirect = 0.0
scene.view_settings.view_transform = 'Standard'
scene.unit_settings.scale_length = 0.1
bpy.context.view_layer.update()
